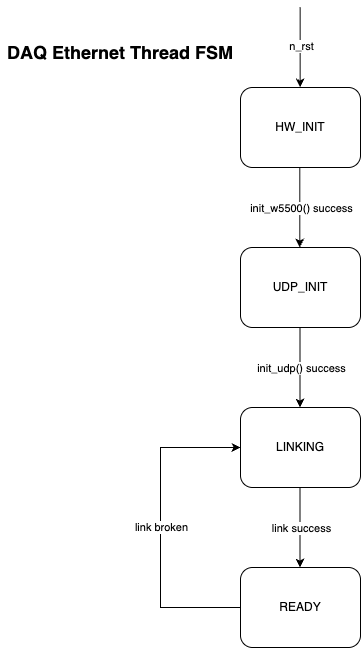

The diagram above was exported from draw.io. Its source (the exported page's mxGraphModel, read from the mxfile embedded in the PNG):
<mxGraphModel dx="1104" dy="1292" grid="1" gridSize="10" guides="1" tooltips="1" connect="1" arrows="1" fold="1" page="1" pageScale="1" pageWidth="850" pageHeight="1100" background="#FFFFFF" math="0" shadow="0">
  <root>
    <mxCell id="0" />
    <mxCell id="1" parent="0" />
    <mxCell id="30" value="&lt;h2&gt;DAQ Ethernet Thread FSM&lt;/h2&gt;" style="text;html=1;whiteSpace=wrap;strokeColor=none;fillColor=none;align=center;verticalAlign=middle;rounded=0;fontFamily=Helvetica;fontSize=12;fontColor=default;labelBackgroundColor=default;" parent="1" vertex="1">
      <mxGeometry x="40" y="110" width="240" height="30" as="geometry" />
    </mxCell>
    <mxCell id="46" value="HW_INIT" style="rounded=1;whiteSpace=wrap;html=1;" parent="1" vertex="1">
      <mxGeometry x="280" y="160" width="120" height="80" as="geometry" />
    </mxCell>
    <mxCell id="47" value="" style="endArrow=classic;html=1;rounded=0;curved=0;" parent="1" edge="1">
      <mxGeometry width="50" height="50" relative="1" as="geometry">
        <mxPoint x="339.29" y="240" as="sourcePoint" />
        <mxPoint x="339.29" y="320" as="targetPoint" />
        <Array as="points">
          <mxPoint x="339.29" y="240" />
        </Array>
      </mxGeometry>
    </mxCell>
    <mxCell id="48" value="init_w5500() success" style="edgeLabel;html=1;align=center;verticalAlign=middle;resizable=0;points=[];" parent="47" vertex="1" connectable="0">
      <mxGeometry x="-0.008" y="-1" relative="1" as="geometry">
        <mxPoint x="2" as="offset" />
      </mxGeometry>
    </mxCell>
    <mxCell id="49" value="" style="endArrow=classic;html=1;rounded=0;curved=0;" parent="1" edge="1">
      <mxGeometry width="50" height="50" relative="1" as="geometry">
        <mxPoint x="339.65999999999997" y="80" as="sourcePoint" />
        <mxPoint x="339.65999999999997" y="160" as="targetPoint" />
      </mxGeometry>
    </mxCell>
    <mxCell id="50" value="n_rst" style="edgeLabel;html=1;align=center;verticalAlign=middle;resizable=0;points=[];" parent="49" vertex="1" connectable="0">
      <mxGeometry x="-0.0372" relative="1" as="geometry">
        <mxPoint as="offset" />
      </mxGeometry>
    </mxCell>
    <mxCell id="52" value="UDP_INIT" style="rounded=1;whiteSpace=wrap;html=1;" parent="1" vertex="1">
      <mxGeometry x="280" y="320" width="120" height="80" as="geometry" />
    </mxCell>
    <mxCell id="53" value="" style="endArrow=classic;html=1;rounded=0;curved=0;" parent="1" edge="1">
      <mxGeometry width="50" height="50" relative="1" as="geometry">
        <mxPoint x="339.5" y="400" as="sourcePoint" />
        <mxPoint x="339.5" y="480" as="targetPoint" />
        <Array as="points">
          <mxPoint x="339.5" y="400" />
        </Array>
      </mxGeometry>
    </mxCell>
    <mxCell id="54" value="init_udp() success" style="edgeLabel;html=1;align=center;verticalAlign=middle;resizable=0;points=[];" parent="53" vertex="1" connectable="0">
      <mxGeometry x="-0.008" y="-1" relative="1" as="geometry">
        <mxPoint x="1" as="offset" />
      </mxGeometry>
    </mxCell>
    <mxCell id="55" value="LINKING" style="rounded=1;whiteSpace=wrap;html=1;" parent="1" vertex="1">
      <mxGeometry x="280" y="480" width="120" height="80" as="geometry" />
    </mxCell>
    <mxCell id="56" value="READY" style="rounded=1;whiteSpace=wrap;html=1;" parent="1" vertex="1">
      <mxGeometry x="280" y="640" width="120" height="80" as="geometry" />
    </mxCell>
    <mxCell id="57" value="" style="endArrow=classic;html=1;rounded=0;curved=0;" parent="1" edge="1">
      <mxGeometry width="50" height="50" relative="1" as="geometry">
        <mxPoint x="339.5" y="560" as="sourcePoint" />
        <mxPoint x="339.5" y="640" as="targetPoint" />
        <Array as="points">
          <mxPoint x="339.5" y="560" />
        </Array>
      </mxGeometry>
    </mxCell>
    <mxCell id="58" value="link success" style="edgeLabel;html=1;align=center;verticalAlign=middle;resizable=0;points=[];" parent="57" vertex="1" connectable="0">
      <mxGeometry x="-0.008" y="-1" relative="1" as="geometry">
        <mxPoint x="1" as="offset" />
      </mxGeometry>
    </mxCell>
    <mxCell id="91" value="" style="endArrow=classic;html=1;rounded=0;strokeColor=default;align=center;verticalAlign=middle;fontFamily=Helvetica;fontSize=11;fontColor=default;labelBackgroundColor=default;curved=0;entryX=0;entryY=0.5;entryDx=0;entryDy=0;" edge="1" parent="1" target="55">
      <mxGeometry width="50" height="50" relative="1" as="geometry">
        <mxPoint x="280" y="680" as="sourcePoint" />
        <mxPoint x="160" y="640" as="targetPoint" />
        <Array as="points">
          <mxPoint x="200" y="680" />
          <mxPoint x="200" y="520" />
        </Array>
      </mxGeometry>
    </mxCell>
    <mxCell id="92" value="link broken" style="edgeLabel;html=1;align=center;verticalAlign=middle;resizable=0;points=[];fontFamily=Helvetica;fontSize=11;fontColor=default;labelBackgroundColor=default;" vertex="1" connectable="0" parent="91">
      <mxGeometry x="-0.029" y="1" relative="1" as="geometry">
        <mxPoint x="1" y="-5" as="offset" />
      </mxGeometry>
    </mxCell>
  </root>
</mxGraphModel>